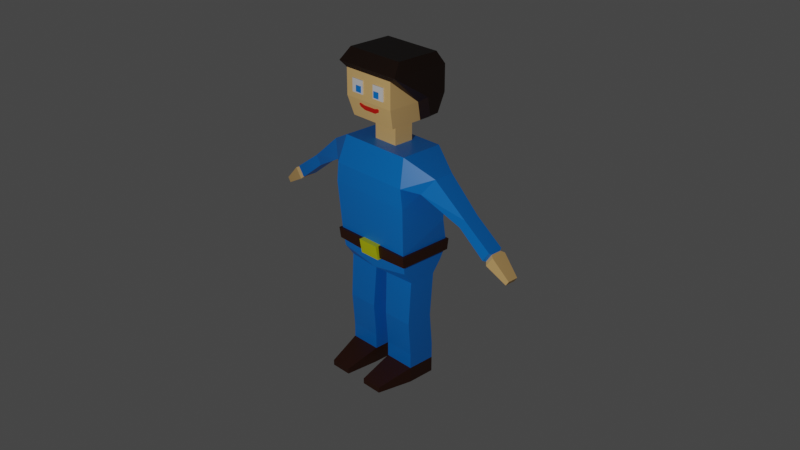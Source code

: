 # Source: Copy_koles.blend  (saved by Blender 2.82.7; exported with 4.5.12 LTS)
import bpy
from mathutils import Matrix  # noqa: F401  (used for matrix-valued properties, if any)

bpy.ops.wm.read_factory_settings(use_empty=True)
scene = bpy.context.scene
scene.name = 'Scene'

# ---- collections
col_collection = bpy.data.collections.new('Collection'); scene.collection.children.link(col_collection)

# ---- materials (node trees are filled in below, after node groups)
mat_shirt = bpy.data.materials.new('Shirt')
mat_shirt.alpha_threshold = 0.0
mat_shirt.use_transparent_shadow = False
mat_shirt.line_color = (0.0, 0.0, 0.0, 1.0)
mat_body = bpy.data.materials.new('Body')
mat_body.use_transparent_shadow = False
mat_shoes = bpy.data.materials.new('Shoes')
mat_shoes.use_transparent_shadow = False
mat_gold = bpy.data.materials.new('Gold')
mat_gold.use_transparent_shadow = False
mat_white = bpy.data.materials.new('White')
mat_white.use_transparent_shadow = False
mat_lips = bpy.data.materials.new('Lips')
mat_lips.use_transparent_shadow = False
mat_hair = bpy.data.materials.new('Hair')
mat_hair.use_transparent_shadow = False

# ---- material node trees
mat_shirt.use_nodes = True; mat_shirt.node_tree.nodes.clear()
_N = mat_shirt.node_tree.nodes; _L = mat_shirt.node_tree.links
n0 = _N.new('ShaderNodeOutputMaterial'); n0.name = 'Material Output'; n0.location = (300, 300)
n1 = _N.new('ShaderNodeBsdfPrincipled'); n1.name = 'Principled BSDF'; n1.location = (10, 300)
n1.distribution = 'GGX'
n1.subsurface_method = 'BURLEY'
n1.inputs[0].default_value = (0.0, 0.2187, 0.8, 1.0)
n1.inputs[2].default_value = 0.4
n1.inputs[3].default_value = 1.45
n1.inputs[27].default_value = (0.0, 0.0, 0.0, 1.0)
n1.inputs[28].default_value = 1.0
_L.new(n1.outputs[0], n0.inputs[0])
n0.is_active_output = True
mat_body.use_nodes = True; mat_body.node_tree.nodes.clear()
_N = mat_body.node_tree.nodes; _L = mat_body.node_tree.links
n0 = _N.new('ShaderNodeOutputMaterial'); n0.name = 'Material Output'; n0.location = (300, 300)
n1 = _N.new('ShaderNodeBsdfPrincipled'); n1.name = 'Principled BSDF'; n1.location = (10, 300)
n1.distribution = 'GGX'
n1.subsurface_method = 'BURLEY'
n1.inputs[0].default_value = (0.8796, 0.5395, 0.2051, 1.0)
n1.inputs[3].default_value = 1.45
n1.inputs[27].default_value = (0.0, 0.0, 0.0, 1.0)
n1.inputs[28].default_value = 1.0
_L.new(n1.outputs[0], n0.inputs[0])
n0.is_active_output = True
mat_shoes.use_nodes = True; mat_shoes.node_tree.nodes.clear()
_N = mat_shoes.node_tree.nodes; _L = mat_shoes.node_tree.links
n0 = _N.new('ShaderNodeOutputMaterial'); n0.name = 'Material Output'; n0.location = (300, 300)
n1 = _N.new('ShaderNodeBsdfPrincipled'); n1.name = 'Principled BSDF'; n1.location = (10, 300)
n1.distribution = 'GGX'
n1.subsurface_method = 'BURLEY'
n1.inputs[0].default_value = (0.03955, 0.007499, 0.0003035, 1.0)
n1.inputs[3].default_value = 1.45
n1.inputs[27].default_value = (0.0, 0.0, 0.0, 1.0)
n1.inputs[28].default_value = 1.0
_L.new(n1.outputs[0], n0.inputs[0])
n0.is_active_output = True
mat_gold.use_nodes = True; mat_gold.node_tree.nodes.clear()
_N = mat_gold.node_tree.nodes; _L = mat_gold.node_tree.links
n0 = _N.new('ShaderNodeOutputMaterial'); n0.name = 'Material Output'; n0.location = (300, 300)
n1 = _N.new('ShaderNodeBsdfPrincipled'); n1.name = 'Principled BSDF'; n1.location = (10, 300)
n1.distribution = 'GGX'
n1.subsurface_method = 'BURLEY'
n1.inputs[0].default_value = (0.758, 0.8, 0.0, 1.0)
n1.inputs[3].default_value = 1.45
n1.inputs[27].default_value = (0.0, 0.0, 0.0, 1.0)
n1.inputs[28].default_value = 1.0
_L.new(n1.outputs[0], n0.inputs[0])
n0.is_active_output = True
mat_white.use_nodes = True; mat_white.node_tree.nodes.clear()
_N = mat_white.node_tree.nodes; _L = mat_white.node_tree.links
n0 = _N.new('ShaderNodeOutputMaterial'); n0.name = 'Material Output'; n0.location = (300, 300)
n1 = _N.new('ShaderNodeBsdfPrincipled'); n1.name = 'Principled BSDF'; n1.location = (10, 300)
n1.distribution = 'GGX'
n1.subsurface_method = 'BURLEY'
n1.inputs[3].default_value = 1.45
n1.inputs[27].default_value = (0.0, 0.0, 0.0, 1.0)
n1.inputs[28].default_value = 1.0
_L.new(n1.outputs[0], n0.inputs[0])
n0.is_active_output = True
mat_lips.use_nodes = True; mat_lips.node_tree.nodes.clear()
_N = mat_lips.node_tree.nodes; _L = mat_lips.node_tree.links
n0 = _N.new('ShaderNodeOutputMaterial'); n0.name = 'Material Output'; n0.location = (300, 300)
n1 = _N.new('ShaderNodeBsdfPrincipled'); n1.name = 'Principled BSDF'; n1.location = (10, 300)
n1.distribution = 'GGX'
n1.subsurface_method = 'BURLEY'
n1.inputs[0].default_value = (0.8, 0.009568, 0.0, 1.0)
n1.inputs[3].default_value = 1.45
n1.inputs[27].default_value = (0.0, 0.0, 0.0, 1.0)
n1.inputs[28].default_value = 1.0
_L.new(n1.outputs[0], n0.inputs[0])
n0.is_active_output = True
mat_hair.use_nodes = True; mat_hair.node_tree.nodes.clear()
_N = mat_hair.node_tree.nodes; _L = mat_hair.node_tree.links
n0 = _N.new('ShaderNodeOutputMaterial'); n0.name = 'Material Output'; n0.location = (300, 300)
n1 = _N.new('ShaderNodeBsdfPrincipled'); n1.name = 'Principled BSDF'; n1.location = (10, 300)
n1.distribution = 'GGX'
n1.subsurface_method = 'BURLEY'
n1.inputs[0].default_value = (0.01341, 0.00348, 0.0001659, 1.0)
n1.inputs[3].default_value = 1.45
n1.inputs[27].default_value = (0.0, 0.0, 0.0, 1.0)
n1.inputs[28].default_value = 1.0
_L.new(n1.outputs[0], n0.inputs[0])
n0.is_active_output = True

# ---- world
world_world = bpy.data.worlds.new('World'); scene.world = world_world
world_world.use_nodes = True; world_world.node_tree.nodes.clear()
_N = world_world.node_tree.nodes; _L = world_world.node_tree.links
n0 = _N.new('ShaderNodeOutputWorld'); n0.name = 'World Output'; n0.location = (300, 300)
n1 = _N.new('ShaderNodeBackground'); n1.name = 'Background'; n1.location = (10, 300)
n1.inputs[0].default_value = (0.05088, 0.05088, 0.05088, 1.0)
_L.new(n1.outputs[0], n0.inputs[0])
n0.is_active_output = True
world_world.color = (0.05088, 0.05088, 0.05088)
world_world.use_sun_shadow = False
world_world.sun_shadow_jitter_overblur = 0.0

# ---- cameras
cam_camera = bpy.data.cameras.new('Camera')
cam_camera.clip_end = 100.0
cam_camera.ortho_scale = 7.314

# ---- lights
light_light = bpy.data.lights.new('Light', 'POINT')
light_light.transmission_factor = 0.0
light_light.energy = 1000.0
light_light.shadow_soft_size = 0.1
light_light.shadow_maximum_resolution = 0.006
light_light.use_absolute_resolution = True

# ---- meshes
me_cube = bpy.data.meshes.new('Cube')
me_cube.from_pydata([(-0.5725, 0.3358, 3.575), (-0.615, 0.2176, 1.648), (-0.5725, -0.3286, 3.575), (-0.615, -0.2166, 1.648), (-0.6211, 0.3537, 1.838), (-0.6211, -0.3526, 1.838), (-0.129, 0.1711, 0.9745), (-0.1065, 0.2188, 1.648), (-0.1065, -0.2154, 1.648), (-0.129, -0.2555, 0.9745), (-0.6094, 0.17, 0.9745), (-0.6094, -0.2567, 0.9745), (-0.129, 0.2188, 0.458), (-0.129, -0.2154, 0.458), (-0.6094, 0.2176, 0.458), (-0.6094, -0.2166, 0.458), (-0.129, 0.2188, 0.2262), (-0.129, -0.2154, 0.2262), (-0.6094, 0.2176, 0.2262), (-0.6094, -0.2166, 0.2262), (-0.129, 0.2188, -0.0117), (-0.129, -0.2154, -0.0117), (-0.6094, 0.2176, -0.0117), (-0.6094, -0.2166, -0.0117), (-0.5007, -0.7431, 0.07186), (-0.17, -0.7419, 0.07186), (-0.5007, -0.7431, -0.0117), (-0.17, -0.7419, -0.0117), (-0.6327, -0.3906, 2.138), (-0.6678, -0.4393, 2.869), (-0.6327, -0.4442, 3.17), (-0.6327, 0.3917, 3.17), (-0.6678, 0.3519, 2.466), (-0.6327, 0.4378, 2.138), (-0.8394, -0.2627, 3.105), (-1.006, -0.1627, 3.346), (-1.006, 0.1523, 3.346), (-0.8394, 0.2231, 3.105), (-1.426, -0.1193, 2.78), (-1.518, -0.1193, 2.913), (-1.518, 0.1204, 2.913), (-1.426, 0.1204, 2.78), (-1.85, -0.1174, 2.449), (-1.954, -0.1174, 2.6), (-1.954, 0.1185, 2.6), (-1.85, 0.1185, 2.449), (-1.879, -0.08075, 2.437), (-1.975, -0.08075, 2.576), (-1.975, 0.08182, 2.576), (-1.879, 0.08182, 2.437), (-1.915, -0.1184, 2.401), (-2.021, -0.1184, 2.555), (-2.021, 0.1195, 2.555), (-1.915, 0.1195, 2.401), (-2.233, -0.08148, 2.226), (-2.281, -0.08148, 2.296), (-2.281, 0.08254, 2.296), (-2.233, 0.08254, 2.226), (-0.1977, 0.1867, 3.575), (-0.1977, -0.123, 3.575), (-0.1977, 0.1867, 3.886), (-0.1977, -0.123, 3.886), (-0.382, 0.3058, 3.924), (-0.382, -0.3454, 3.924), (-0.4256, 0.3861, 4.215), (-0.4256, -0.4245, 4.215), (-0.4256, 0.3861, 4.61), (-0.4256, -0.4245, 4.61), (-0.6262, 0.4189, 1.97), (-0.6262, -0.3693, 1.97), (-0.6603, -0.4064, 1.968), (-0.6667, -0.4276, 2.136), (-0.6667, 0.466, 2.135), (-0.6603, 0.4471, 1.967), (-0.169, -0.4385, 1.92), (-0.169, -0.4783, 2.146), (-0.169, -0.2534, 1.92), (-0.169, -0.2931, 2.146), (-0.2169, -0.4532, 4.324), (-0.2169, -0.4532, 4.413), (-0.2169, -0.3643, 4.324), (-0.2169, -0.3643, 4.413), (-0.1279, -0.4532, 4.324), (-0.1279, -0.4532, 4.413), (-0.1279, -0.3643, 4.324), (-0.1279, -0.3643, 4.413), (-0.2978, -0.4404, 4.302), (-0.2978, -0.4404, 4.498), (-0.2978, -0.3778, 4.302), (-0.2978, -0.3778, 4.498), (-0.1016, -0.4404, 4.302), (-0.1016, -0.4404, 4.498), (-0.1016, -0.3778, 4.302), (-0.1016, -0.3778, 4.498), (-0.1012, -0.3643, 4.149), (-0.1012, -0.3643, 4.08), (-0.1012, -0.4227, 4.149), (-0.1012, -0.4009, 4.08), (-0.1676, -0.4121, 4.112), (-0.1327, -0.4241, 4.159), (-0.1327, -0.3735, 4.159), (-0.1676, -0.3735, 4.112), (-0.1867, -0.423, 4.15), (-0.1738, -0.4253, 4.167), (-0.1738, -0.3958, 4.167), (-0.1867, -0.3958, 4.15), (-0.382, 0.3058, 3.924), (-0.382, 0.1619, 3.924), (-0.4256, 0.3861, 4.215), (-0.4256, 0.07505, 4.215), (-0.4256, 0.3861, 4.61), (-0.4256, -0.4245, 4.61), (-0.4926, 0.3833, 4.0), (-0.4926, 0.2395, 4.0), (-0.5362, 0.4637, 4.292), (-0.5362, 0.1526, 4.292), (-0.5362, 0.4637, 4.687), (-0.5362, -0.4578, 4.687), (-0.4683, 0.3675, 4.863), (-0.4683, -0.3129, 4.863), (0.5725, 0.3358, 3.575), (0.615, 0.2176, 1.648), (0.5725, -0.3286, 3.575), (0.615, -0.2166, 1.648), (0.0, 0.2911, 1.723), (0.0, -0.3286, 3.575), (0.0, -0.3526, 1.723), (0.0, 0.3358, 3.575), (0.6211, 0.3537, 1.838), (0.6211, -0.3526, 1.838), (0.129, 0.1711, 0.9745), (0.1065, 0.2188, 1.648), (0.1065, -0.2154, 1.648), (0.129, -0.2555, 0.9745), (0.6094, 0.17, 0.9745), (0.6094, -0.2567, 0.9745), (0.129, 0.2188, 0.458), (0.129, -0.2154, 0.458), (0.6094, 0.2176, 0.458), (0.6094, -0.2166, 0.458), (0.129, 0.2188, 0.2262), (0.129, -0.2154, 0.2262), (0.6094, 0.2176, 0.2262), (0.6094, -0.2166, 0.2262), (0.129, 0.2188, -0.0117), (0.129, -0.2154, -0.0117), (0.6094, 0.2176, -0.0117), (0.6094, -0.2166, -0.0117), (0.5007, -0.7431, 0.07186), (0.17, -0.7419, 0.07186), (0.5007, -0.7431, -0.0117), (0.17, -0.7419, -0.0117), (0.6327, -0.3906, 2.138), (0.6678, -0.4393, 2.869), (0.6327, -0.4442, 3.17), (0.6327, 0.3917, 3.17), (0.6678, 0.3519, 2.466), (0.6327, 0.4378, 2.138), (0.0, 0.3917, 3.17), (0.0, 0.3519, 2.466), (0.0, 0.4378, 2.138), (0.0, -0.4442, 3.17), (0.0, -0.4393, 2.869), (0.0, -0.3906, 2.138), (0.8394, -0.2627, 3.105), (1.006, -0.1627, 3.346), (1.006, 0.1523, 3.346), (0.8394, 0.2231, 3.105), (1.426, -0.1193, 2.78), (1.518, -0.1193, 2.913), (1.518, 0.1204, 2.913), (1.426, 0.1204, 2.78), (1.85, -0.1174, 2.449), (1.954, -0.1174, 2.6), (1.954, 0.1185, 2.6), (1.85, 0.1185, 2.449), (1.879, -0.08075, 2.437), (1.975, -0.08075, 2.576), (1.975, 0.08182, 2.576), (1.879, 0.08182, 2.437), (1.915, -0.1184, 2.401), (2.021, -0.1184, 2.555), (2.021, 0.1195, 2.555), (1.915, 0.1195, 2.401), (2.233, -0.08148, 2.226), (2.281, -0.08148, 2.296), (2.281, 0.08254, 2.296), (2.233, 0.08254, 2.226), (0.0, 0.1867, 3.575), (0.1977, 0.1867, 3.575), (0.1977, -0.123, 3.575), (0.0, -0.123, 3.575), (0.0, 0.1867, 3.886), (0.0, -0.123, 3.886), (0.1977, 0.1867, 3.886), (0.1977, -0.123, 3.886), (0.0, 0.3058, 3.924), (0.0, -0.3454, 3.924), (0.382, 0.3058, 3.924), (0.382, -0.3454, 3.924), (0.0, -0.4245, 4.215), (0.4256, 0.3861, 4.215), (0.4256, -0.4245, 4.215), (0.0, -0.4245, 4.61), (0.4256, 0.3861, 4.61), (0.4256, -0.4245, 4.61), (0.6262, 0.4189, 1.97), (0.0, 0.4189, 1.97), (0.0, -0.3693, 1.937), (0.6262, -0.3693, 1.97), (0.6603, -0.4064, 1.968), (0.6667, -0.4276, 2.136), (0.6667, 0.466, 2.135), (0.0, 0.466, 2.135), (0.0, -0.4276, 2.136), (0.6603, 0.4471, 1.967), (0.0, 0.4471, 1.967), (0.0, -0.4064, 1.934), (0.169, -0.4385, 1.92), (0.169, -0.4783, 2.146), (0.169, -0.2534, 1.92), (0.169, -0.2931, 2.146), (0.0, -0.2534, 1.92), (0.0, -0.2931, 2.146), (0.0, -0.4385, 1.92), (0.0, -0.4783, 2.146), (0.2169, -0.4532, 4.324), (0.2169, -0.4532, 4.413), (0.2169, -0.3643, 4.324), (0.2169, -0.3643, 4.413), (0.1279, -0.4532, 4.324), (0.1279, -0.4532, 4.413), (0.1279, -0.3643, 4.324), (0.1279, -0.3643, 4.413), (0.2978, -0.4404, 4.302), (0.2978, -0.4404, 4.498), (0.2978, -0.3778, 4.302), (0.2978, -0.3778, 4.498), (0.1016, -0.4404, 4.302), (0.1016, -0.4404, 4.498), (0.1016, -0.3778, 4.302), (0.1016, -0.3778, 4.498), (0.0, -0.3643, 4.149), (0.0, -0.3643, 4.08), (0.0, -0.4227, 4.149), (0.0, -0.4009, 4.08), (0.1012, -0.3643, 4.149), (0.1012, -0.3643, 4.08), (0.1012, -0.4227, 4.149), (0.1012, -0.4009, 4.08), (0.1676, -0.4121, 4.112), (0.1327, -0.4241, 4.159), (0.1327, -0.3735, 4.159), (0.1676, -0.3735, 4.112), (0.1867, -0.423, 4.15), (0.1738, -0.4253, 4.167), (0.1738, -0.3958, 4.167), (0.1867, -0.3958, 4.15), (0.0, 0.3058, 3.924), (0.382, 0.3058, 3.924), (0.382, 0.1619, 3.924), (0.4256, 0.3861, 4.215), (0.4256, 0.07505, 4.215), (0.0, -0.4245, 4.61), (0.4256, 0.3861, 4.61), (0.4256, -0.4245, 4.61), (0.4926, 0.3833, 4.0), (0.0, 0.3833, 4.0), (0.4926, 0.2395, 4.0), (0.0, 0.3675, 4.863), (0.0, -0.3129, 4.863), (0.5362, 0.4637, 4.292), (0.0, 0.4637, 4.292), (0.5362, 0.1526, 4.292), (0.5362, 0.4637, 4.687), (0.0, 0.4637, 4.687), (0.5362, -0.4578, 4.687), (0.0, -0.4578, 4.687), (0.4683, 0.3675, 4.863), (0.4683, -0.3129, 4.863), (-2.151, -0.09994, 2.426), (-2.074, -0.09994, 2.314), (-2.074, 0.101, 2.314), (-2.151, 0.101, 2.426), (2.151, -0.09994, 2.426), (2.074, -0.09994, 2.314), (2.074, 0.101, 2.314), (2.151, 0.101, 2.426), (0.5551, -0.4798, -0.0117), (0.5551, -0.4798, 0.149), (0.1495, -0.4787, -0.0117), (0.1495, -0.4787, 0.149), (-0.5551, -0.4798, -0.0117), (-0.5551, -0.4798, 0.149), (-0.1495, -0.4787, -0.0117), (-0.1495, -0.4787, 0.149), (-0.6094, -0.2482, 0.8654), (-0.129, -0.247, 0.8654), (-0.6094, 0.18, 0.8654), (-0.129, 0.1812, 0.8654), (0.6094, -0.2497, 0.8843), (0.129, -0.2485, 0.8843), (0.6094, 0.1783, 0.8843), (0.129, 0.1794, 0.8843)], [], [(59, 191, 193, 61), (161, 125, 2, 30), (0, 31, 37, 36), (31, 0, 127, 158), (8, 3, 11, 9), (1, 3, 5, 4), (7, 1, 4, 124), (3, 8, 126, 5), (8, 7, 124, 126), (297, 296, 15, 13), (3, 1, 10, 11), (1, 7, 6, 10), (7, 8, 9, 6), (15, 14, 18, 19), (296, 298, 14, 15), (298, 299, 12, 14), (299, 297, 13, 12), (18, 16, 20, 22), (14, 12, 16, 18), (12, 13, 17, 16), (13, 15, 19, 17), (22, 20, 21, 23), (16, 17, 21, 20), (293, 292, 26, 24), (19, 18, 22, 23), (25, 24, 26, 27), (292, 294, 27, 26), (295, 293, 24, 25), (294, 295, 25, 27), (33, 160, 213, 72), (33, 32, 159, 160), (32, 31, 158, 159), (163, 28, 71, 214), (28, 29, 32, 33), (29, 30, 31, 32), (68, 69, 70, 73), (163, 162, 29, 28), (162, 161, 30, 29), (36, 37, 41, 40), (30, 2, 35, 34), (31, 30, 34, 37), (2, 0, 36, 35), (40, 41, 45, 44), (34, 35, 39, 38), (37, 34, 38, 41), (35, 36, 40, 39), (45, 42, 46, 49), (38, 39, 43, 42), (41, 38, 42, 45), (39, 40, 44, 43), (48, 49, 53, 52), (43, 44, 48, 47), (44, 45, 49, 48), (42, 43, 47, 46), (281, 280, 55, 54), (46, 47, 51, 50), (49, 46, 50, 53), (47, 48, 52, 51), (54, 55, 56, 57), (282, 281, 54, 57), (280, 283, 56, 55), (283, 282, 57, 56), (127, 0, 58, 188), (0, 2, 59, 58), (2, 125, 191, 59), (60, 61, 63, 62), (188, 58, 60, 192), (58, 59, 61, 60), (63, 197, 200, 65), (61, 193, 197, 63), (192, 60, 62, 196), (65, 200, 203, 67), (62, 63, 65, 64), (64, 65, 67, 66), (126, 208, 69, 5), (5, 69, 68, 4), (4, 68, 207, 124), (73, 72, 213, 216), (70, 71, 72, 73), (217, 214, 71, 70), (207, 68, 73, 216), (69, 208, 217, 70), (28, 33, 72, 71), (74, 75, 77, 76), (224, 225, 75, 74), (223, 77, 75, 225), (76, 222, 224, 74), (86, 90, 92, 88), (78, 82, 84, 80), (83, 79, 81, 85), (91, 87, 89, 93), (79, 78, 80, 81), (83, 82, 78, 79), (85, 84, 82, 83), (87, 86, 88, 89), (91, 90, 86, 87), (93, 92, 90, 91), (98, 101, 105, 102), (244, 245, 97, 96), (94, 96, 99, 100), (244, 96, 94, 242), (97, 245, 243, 95), (97, 95, 101, 98), (96, 97, 98, 99), (103, 102, 105, 104), (99, 98, 102, 103), (100, 99, 103, 104), (106, 108, 109, 107), (108, 110, 111, 109), (267, 112, 114, 272), (112, 113, 115, 114), (117, 277, 270, 119), (272, 114, 116, 275), (114, 115, 117, 116), (269, 118, 119, 270), (275, 116, 118, 269), (116, 117, 119, 118), (109, 111, 117, 115), (106, 107, 113, 112), (107, 109, 115, 113), (111, 263, 277, 117), (258, 106, 112, 267), (190, 195, 193, 191), (161, 154, 122, 125), (120, 166, 167, 155), (155, 158, 127, 120), (132, 133, 135, 123), (121, 128, 129, 123), (131, 124, 128, 121), (123, 129, 126, 132), (132, 126, 124, 131), (301, 137, 139, 300), (123, 135, 134, 121), (121, 134, 130, 131), (131, 130, 133, 132), (139, 143, 142, 138), (300, 139, 138, 302), (302, 138, 136, 303), (303, 136, 137, 301), (142, 146, 144, 140), (138, 142, 140, 136), (136, 140, 141, 137), (137, 141, 143, 139), (146, 147, 145, 144), (140, 144, 145, 141), (289, 148, 150, 288), (143, 147, 146, 142), (149, 151, 150, 148), (288, 150, 151, 290), (291, 149, 148, 289), (290, 151, 149, 291), (157, 212, 213, 160), (157, 160, 159, 156), (156, 159, 158, 155), (163, 214, 211, 152), (152, 157, 156, 153), (153, 156, 155, 154), (206, 215, 210, 209), (163, 152, 153, 162), (162, 153, 154, 161), (166, 170, 171, 167), (154, 164, 165, 122), (155, 167, 164, 154), (122, 165, 166, 120), (170, 174, 175, 171), (164, 168, 169, 165), (167, 171, 168, 164), (165, 169, 170, 166), (175, 179, 176, 172), (168, 172, 173, 169), (171, 175, 172, 168), (169, 173, 174, 170), (178, 182, 183, 179), (173, 177, 178, 174), (174, 178, 179, 175), (172, 176, 177, 173), (285, 184, 185, 284), (176, 180, 181, 177), (179, 183, 180, 176), (177, 181, 182, 178), (184, 187, 186, 185), (286, 187, 184, 285), (284, 185, 186, 287), (287, 186, 187, 286), (127, 188, 189, 120), (120, 189, 190, 122), (122, 190, 191, 125), (194, 198, 199, 195), (188, 192, 194, 189), (189, 194, 195, 190), (199, 202, 200, 197), (195, 199, 197, 193), (192, 196, 198, 194), (202, 205, 203, 200), (198, 201, 202, 199), (201, 204, 205, 202), (126, 129, 209, 208), (129, 128, 206, 209), (128, 124, 207, 206), (215, 216, 213, 212), (210, 215, 212, 211), (217, 210, 211, 214), (207, 216, 215, 206), (209, 210, 217, 208), (152, 211, 212, 157), (218, 220, 221, 219), (224, 218, 219, 225), (223, 225, 219, 221), (220, 218, 224, 222), (234, 236, 240, 238), (226, 228, 232, 230), (231, 233, 229, 227), (239, 241, 237, 235), (227, 229, 228, 226), (231, 227, 226, 230), (233, 231, 230, 232), (235, 237, 236, 234), (239, 235, 234, 238), (241, 239, 238, 240), (250, 254, 257, 253), (244, 248, 249, 245), (246, 252, 251, 248), (244, 242, 246, 248), (249, 247, 243, 245), (249, 250, 253, 247), (248, 251, 250, 249), (255, 256, 257, 254), (251, 255, 254, 250), (252, 256, 255, 251), (259, 260, 262, 261), (261, 262, 265, 264), (267, 272, 271, 266), (266, 271, 273, 268), (276, 279, 270, 277), (272, 275, 274, 271), (271, 274, 276, 273), (269, 270, 279, 278), (275, 269, 278, 274), (274, 278, 279, 276), (262, 273, 276, 265), (259, 266, 268, 260), (260, 268, 273, 262), (265, 276, 277, 263), (258, 267, 266, 259), (52, 53, 282, 283), (51, 52, 283, 280), (53, 50, 281, 282), (50, 51, 280, 281), (182, 287, 286, 183), (181, 284, 287, 182), (183, 286, 285, 180), (180, 285, 284, 181), (145, 290, 291, 141), (141, 291, 289, 143), (147, 288, 290, 145), (143, 289, 288, 147), (21, 17, 295, 294), (17, 19, 293, 295), (23, 21, 294, 292), (19, 23, 292, 293), (6, 9, 297, 299), (10, 6, 299, 298), (11, 10, 298, 296), (9, 11, 296, 297), (130, 303, 301, 133), (134, 302, 303, 130), (135, 300, 302, 134), (133, 301, 300, 135)])
me_cube.polygons.foreach_set('material_index', [1, 0, 0, 0, 0, 0, 0, 0, 0, 0, 0, 0, 0, 0, 0, 0, 0, 2, 0, 0, 0, 2, 2, 2, 2, 2, 2, 2, 2, 2, 0, 0, 2, 0, 0, 2, 0, 0, 0, 0, 0, 0, 0, 0, 0, 0, 0, 0, 0, 0, 1, 0, 0, 0, 1, 1, 1, 1, 1, 1, 1, 1, 0, 0, 0, 1, 1, 1, 1, 1, 1, 1, 1, 1, 0, 0, 0, 2, 2, 2, 2, 2, 2, 3, 3, 3, 3, 4, 0, 0, 4, 0, 0, 0, 4, 4, 4, 5, 5, 5, 5, 5, 5, 5, 5, 5, 5, 1, 1, 6, 6, 6, 6, 6, 6, 6, 6, 6, 6, 6, 6, 6, 1, 0, 0, 0, 0, 0, 0, 0, 0, 0, 0, 0, 0, 0, 0, 0, 0, 2, 0, 0, 0, 2, 2, 2, 2, 2, 2, 2, 2, 2, 0, 0, 2, 0, 0, 2, 0, 0, 0, 0, 0, 0, 0, 0, 0, 0, 0, 0, 0, 0, 1, 0, 0, 0, 1, 1, 1, 1, 1, 1, 1, 1, 0, 0, 0, 1, 1, 1, 1, 1, 1, 1, 1, 1, 0, 0, 0, 2, 2, 2, 2, 2, 2, 3, 3, 3, 3, 4, 0, 0, 4, 0, 0, 0, 4, 4, 4, 5, 5, 5, 5, 5, 5, 5, 5, 5, 5, 1, 1, 6, 6, 6, 6, 6, 6, 6, 6, 6, 6, 6, 6, 6, 1, 1, 1, 1, 1, 1, 1, 1, 2, 2, 2, 2, 2, 2, 2, 2, 0, 0, 0, 0, 0, 0, 0, 0])
_uv = me_cube.uv_layers.new(name='UVMap')
_uv.uv.foreach_set('vector', [0.8504, 0.7014, 0.7746, 0.7014, 0.7746, 0.7014, 0.8504, 0.7014, 0.5616, 0.875, 0.625, 0.875, 0.625, 1.0, 0.5616, 1.0, 0.625, 0.25, 0.5616, 0.25, 0.5616, 0.25, 0.625, 0.25, 0.5616, 0.25, 0.625, 0.25, 0.625, 0.375, 0.5616, 0.375, 0.2282, 0.6944, 0.1468, 0.6944, 0.1468, 0.6944, 0.2282, 0.6944, 0.1468, 0.5556, 0.1468, 0.6944, 0.125, 0.75, 0.125, 0.5, 0.2282, 0.5556, 0.1468, 0.5556, 0.125, 0.5, 0.25, 0.5, 0.1468, 0.6944, 0.2282, 0.6944, 0.25, 0.75, 0.125, 0.75, 0.2282, 0.6944, 0.2282, 0.5556, 0.25, 0.5, 0.25, 0.75, 0.2282, 0.6944, 0.1468, 0.6944, 0.1468, 0.6944, 0.2282, 0.6944, 0.1468, 0.6944, 0.1468, 0.5556, 0.1468, 0.5556, 0.1468, 0.6944, 0.1468, 0.5556, 0.2282, 0.5556, 0.2282, 0.5556, 0.1468, 0.5556, 0.2282, 0.5556, 0.2282, 0.6944, 0.2282, 0.6944, 0.2282, 0.5556, 0.1468, 0.6944, 0.1468, 0.5556, 0.1468, 0.5556, 0.1468, 0.6944, 0.1468, 0.6944, 0.1468, 0.5556, 0.1468, 0.5556, 0.1468, 0.6944, 0.1468, 0.5556, 0.2282, 0.5556, 0.2282, 0.5556, 0.1468, 0.5556, 0.2282, 0.5556, 0.2282, 0.6944, 0.2282, 0.6944, 0.2282, 0.5556, 0.1468, 0.5556, 0.2282, 0.5556, 0.2282, 0.5556, 0.1468, 0.5556, 0.1468, 0.5556, 0.2282, 0.5556, 0.2282, 0.5556, 0.1468, 0.5556, 0.2282, 0.5556, 0.2282, 0.6944, 0.2282, 0.6944, 0.2282, 0.5556, 0.2282, 0.6944, 0.1468, 0.6944, 0.1468, 0.6944, 0.2282, 0.6944, 0.1468, 0.5556, 0.2282, 0.5556, 0.2282, 0.6944, 0.1468, 0.6944, 0.2282, 0.5556, 0.2282, 0.6944, 0.2282, 0.6944, 0.2282, 0.5556, 0.1468, 0.6944, 0.1468, 0.6944, 0.1468, 0.6944, 0.1468, 0.6944, 0.1468, 0.6944, 0.1468, 0.5556, 0.1468, 0.5556, 0.1468, 0.6944, 0.2282, 0.6944, 0.1468, 0.6944, 0.1468, 0.6944, 0.2282, 0.6944, 0.1468, 0.6944, 0.2282, 0.6944, 0.2282, 0.6944, 0.1468, 0.6944, 0.2282, 0.6944, 0.1468, 0.6944, 0.1468, 0.6944, 0.2282, 0.6944, 0.2282, 0.6944, 0.2282, 0.6944, 0.2282, 0.6944, 0.2282, 0.6944, 0.4366, 0.25, 0.4366, 0.375, 0.4366, 0.375, 0.4366, 0.25, 0.4366, 0.25, 0.4991, 0.25, 0.4991, 0.375, 0.4366, 0.375, 0.4991, 0.25, 0.5616, 0.25, 0.5616, 0.375, 0.4991, 0.375, 0.4366, 0.875, 0.4366, 1.0, 0.4366, 1.0, 0.4366, 0.875, 0.4366, 0.0, 0.4991, 0.0, 0.4991, 0.25, 0.4366, 0.25, 0.4991, 0.0, 0.5616, 0.0, 0.5616, 0.25, 0.4991, 0.25, 0.4021, 0.25, 0.4021, 0.0, 0.4021, 0.0, 0.4021, 0.25, 0.4366, 0.875, 0.4991, 0.875, 0.4991, 1.0, 0.4366, 1.0, 0.4991, 0.875, 0.5616, 0.875, 0.5616, 1.0, 0.4991, 1.0, 0.625, 0.25, 0.5616, 0.25, 0.5616, 0.25, 0.625, 0.25, 0.5616, 1.0, 0.625, 1.0, 0.625, 1.0, 0.5616, 1.0, 0.5616, 0.25, 0.5616, 0.0, 0.5616, 0.0, 0.5616, 0.25, 0.875, 0.75, 0.875, 0.5, 0.875, 0.5, 0.875, 0.75, 0.625, 0.25, 0.5616, 0.25, 0.5616, 0.25, 0.625, 0.25, 0.5616, 1.0, 0.625, 1.0, 0.625, 1.0, 0.5616, 1.0, 0.5616, 0.25, 0.5616, 0.0, 0.5616, 0.0, 0.5616, 0.25, 0.875, 0.75, 0.875, 0.5, 0.875, 0.5, 0.875, 0.75, 0.5616, 0.25, 0.5616, 0.0, 0.5616, 0.0, 0.5616, 0.25, 0.5616, 1.0, 0.625, 1.0, 0.625, 1.0, 0.5616, 1.0, 0.5616, 0.25, 0.5616, 0.0, 0.5616, 0.0, 0.5616, 0.25, 0.875, 0.75, 0.875, 0.5, 0.875, 0.5, 0.875, 0.75, 0.625, 0.25, 0.5616, 0.25, 0.5616, 0.25, 0.625, 0.25, 0.875, 0.75, 0.875, 0.5, 0.875, 0.5, 0.875, 0.75, 0.625, 0.25, 0.5616, 0.25, 0.5616, 0.25, 0.625, 0.25, 0.5616, 1.0, 0.625, 1.0, 0.625, 1.0, 0.5616, 1.0, 0.5616, 1.0, 0.625, 1.0, 0.625, 1.0, 0.5616, 1.0, 0.5616, 1.0, 0.625, 1.0, 0.625, 1.0, 0.5616, 1.0, 0.5616, 0.25, 0.5616, 0.0, 0.5616, 0.0, 0.5616, 0.25, 0.875, 0.75, 0.875, 0.5, 0.875, 0.5, 0.875, 0.75, 0.5616, 0.0, 0.625, 0.0, 0.625, 0.25, 0.5616, 0.25, 0.5616, 0.25, 0.5616, 0.0, 0.5616, 0.0, 0.5616, 0.25, 0.875, 0.75, 0.875, 0.5, 0.875, 0.5, 0.875, 0.75, 0.625, 0.25, 0.5616, 0.25, 0.5616, 0.25, 0.625, 0.25, 0.75, 0.5, 0.875, 0.5, 0.8504, 0.5486, 0.7746, 0.5486, 0.875, 0.5, 0.875, 0.75, 0.8504, 0.7014, 0.8504, 0.5486, 0.875, 0.75, 0.75, 0.75, 0.7746, 0.7014, 0.8504, 0.7014, 0.8504, 0.5486, 0.8504, 0.7014, 0.8504, 0.7014, 0.8504, 0.5486, 0.7746, 0.5486, 0.8504, 0.5486, 0.8504, 0.5486, 0.7746, 0.5486, 0.8504, 0.5486, 0.8504, 0.7014, 0.8504, 0.7014, 0.8504, 0.5486, 0.8504, 0.7014, 0.7746, 0.7014, 0.7746, 0.7014, 0.8504, 0.7014, 0.8504, 0.7014, 0.7746, 0.7014, 0.7746, 0.7014, 0.8504, 0.7014, 0.7746, 0.5486, 0.8504, 0.5486, 0.8504, 0.5486, 0.7746, 0.5486, 0.8504, 0.7014, 0.7746, 0.7014, 0.7746, 0.7014, 0.8504, 0.7014, 0.8504, 0.5486, 0.8504, 0.7014, 0.8504, 0.7014, 0.8504, 0.5486, 0.8504, 0.5486, 0.8504, 0.7014, 0.8504, 0.7014, 0.8504, 0.5486, 0.375, 0.875, 0.4021, 0.875, 0.4021, 1.0, 0.375, 1.0, 0.375, 0.0, 0.4021, 0.0, 0.4021, 0.25, 0.375, 0.25, 0.375, 0.25, 0.4021, 0.25, 0.4021, 0.375, 0.375, 0.375, 0.4021, 0.25, 0.4366, 0.25, 0.4366, 0.375, 0.4021, 0.375, 0.4021, 0.0, 0.4366, 0.0, 0.4366, 0.25, 0.4021, 0.25, 0.4021, 0.875, 0.4366, 0.875, 0.4366, 1.0, 0.4021, 1.0, 0.4021, 0.375, 0.4021, 0.25, 0.4021, 0.25, 0.4021, 0.375, 0.4021, 1.0, 0.4021, 0.875, 0.4021, 0.875, 0.4021, 1.0, 0.4366, 0.0, 0.4366, 0.25, 0.4366, 0.25, 0.4366, 0.0, 0.375, 0.0, 0.625, 0.0, 0.625, 0.25, 0.375, 0.25, 0.375, 0.875, 0.625, 0.875, 0.625, 1.0, 0.375, 1.0, 0.75, 0.5, 0.875, 0.5, 0.875, 0.75, 0.75, 0.75, 0.125, 0.5, 0.25, 0.5, 0.25, 0.75, 0.125, 0.75, 0.375, 0.0, 0.625, 0.0, 0.625, 0.25, 0.375, 0.25, 0.375, 0.0, 0.625, 0.0, 0.625, 0.25, 0.375, 0.25, 0.375, 0.25, 0.625, 0.25, 0.625, 0.5, 0.375, 0.5, 0.375, 0.25, 0.625, 0.25, 0.625, 0.5, 0.375, 0.5, 0.375, 0.75, 0.625, 0.75, 0.625, 1.0, 0.375, 1.0, 0.125, 0.5, 0.375, 0.5, 0.375, 0.75, 0.125, 0.75, 0.625, 0.5, 0.875, 0.5, 0.875, 0.75, 0.625, 0.75, 0.375, 0.75, 0.625, 0.75, 0.625, 1.0, 0.375, 1.0, 0.125, 0.5, 0.375, 0.5, 0.375, 0.75, 0.125, 0.75, 0.625, 0.5, 0.875, 0.5, 0.875, 0.75, 0.625, 0.75, 0.375, 0.0, 0.375, 0.25, 0.375, 0.25, 0.375, 0.0, 0.125, 0.5, 0.375, 0.5, 0.375, 0.75, 0.125, 0.75, 0.625, 0.5, 0.625, 0.25, 0.625, 0.25, 0.625, 0.5, 0.375, 0.25, 0.625, 0.25, 0.625, 0.5, 0.375, 0.5, 0.375, 0.0, 0.625, 0.0, 0.625, 0.25, 0.375, 0.25, 0.375, 0.0, 0.375, 0.25, 0.375, 0.25, 0.375, 0.0, 0.125, 0.75, 0.375, 0.75, 0.375, 0.75, 0.125, 0.75, 0.375, 0.75, 0.625, 0.75, 0.625, 1.0, 0.375, 1.0, 0.125, 0.75, 0.375, 0.75, 0.375, 0.75, 0.125, 0.75, 0.625, 0.5, 0.625, 0.25, 0.625, 0.25, 0.625, 0.5, 0.8504, 0.5486, 0.8504, 0.5486, 0.8504, 0.7014, 0.8504, 0.7014, 0.8504, 0.5486, 0.8504, 0.5486, 0.8504, 0.7014, 0.8504, 0.7014, 0.7746, 0.5486, 0.8504, 0.5486, 0.8504, 0.5486, 0.7746, 0.5486, 0.8504, 0.5486, 0.8504, 0.7014, 0.8504, 0.7014, 0.8504, 0.5486, 0.8504, 0.7014, 0.7746, 0.7014, 0.7746, 0.7014, 0.8504, 0.7014, 0.7746, 0.5486, 0.8504, 0.5486, 0.8504, 0.5486, 0.7746, 0.5486, 0.8504, 0.5486, 0.8504, 0.7014, 0.8504, 0.7014, 0.8504, 0.5486, 0.7746, 0.5486, 0.8504, 0.5486, 0.8504, 0.7014, 0.7746, 0.7014, 0.7746, 0.5486, 0.8504, 0.5486, 0.8504, 0.5486, 0.7746, 0.5486, 0.8504, 0.5486, 0.8504, 0.7014, 0.8504, 0.7014, 0.8504, 0.5486, 0.8504, 0.7014, 0.8504, 0.7014, 0.8504, 0.7014, 0.8504, 0.7014, 0.8504, 0.5486, 0.8504, 0.7014, 0.8504, 0.7014, 0.8504, 0.5486, 0.8504, 0.7014, 0.8504, 0.7014, 0.8504, 0.7014, 0.8504, 0.7014, 0.8504, 0.7014, 0.7746, 0.7014, 0.7746, 0.7014, 0.8504, 0.7014, 0.7746, 0.5486, 0.8504, 0.5486, 0.8504, 0.5486, 0.7746, 0.5486, 0.8504, 0.7014, 0.8504, 0.7014, 0.7746, 0.7014, 0.7746, 0.7014, 0.5616, 0.875, 0.5616, 1.0, 0.625, 1.0, 0.625, 0.875, 0.625, 0.25, 0.625, 0.25, 0.5616, 0.25, 0.5616, 0.25, 0.5616, 0.25, 0.5616, 0.375, 0.625, 0.375, 0.625, 0.25, 0.2282, 0.6944, 0.2282, 0.6944, 0.1468, 0.6944, 0.1468, 0.6944, 0.1468, 0.5556, 0.125, 0.5, 0.125, 0.75, 0.1468, 0.6944, 0.2282, 0.5556, 0.25, 0.5, 0.125, 0.5, 0.1468, 0.5556, 0.1468, 0.6944, 0.125, 0.75, 0.25, 0.75, 0.2282, 0.6944, 0.2282, 0.6944, 0.25, 0.75, 0.25, 0.5, 0.2282, 0.5556, 0.2282, 0.6944, 0.2282, 0.6944, 0.1468, 0.6944, 0.1468, 0.6944, 0.1468, 0.6944, 0.1468, 0.6944, 0.1468, 0.5556, 0.1468, 0.5556, 0.1468, 0.5556, 0.1468, 0.5556, 0.2282, 0.5556, 0.2282, 0.5556, 0.2282, 0.5556, 0.2282, 0.5556, 0.2282, 0.6944, 0.2282, 0.6944, 0.1468, 0.6944, 0.1468, 0.6944, 0.1468, 0.5556, 0.1468, 0.5556, 0.1468, 0.6944, 0.1468, 0.6944, 0.1468, 0.5556, 0.1468, 0.5556, 0.1468, 0.5556, 0.1468, 0.5556, 0.2282, 0.5556, 0.2282, 0.5556, 0.2282, 0.5556, 0.2282, 0.5556, 0.2282, 0.6944, 0.2282, 0.6944, 0.1468, 0.5556, 0.1468, 0.5556, 0.2282, 0.5556, 0.2282, 0.5556, 0.1468, 0.5556, 0.1468, 0.5556, 0.2282, 0.5556, 0.2282, 0.5556, 0.2282, 0.5556, 0.2282, 0.5556, 0.2282, 0.6944, 0.2282, 0.6944, 0.2282, 0.6944, 0.2282, 0.6944, 0.1468, 0.6944, 0.1468, 0.6944, 0.1468, 0.5556, 0.1468, 0.6944, 0.2282, 0.6944, 0.2282, 0.5556, 0.2282, 0.5556, 0.2282, 0.5556, 0.2282, 0.6944, 0.2282, 0.6944, 0.1468, 0.6944, 0.1468, 0.6944, 0.1468, 0.6944, 0.1468, 0.6944, 0.1468, 0.6944, 0.1468, 0.6944, 0.1468, 0.5556, 0.1468, 0.5556, 0.2282, 0.6944, 0.2282, 0.6944, 0.1468, 0.6944, 0.1468, 0.6944, 0.1468, 0.6944, 0.1468, 0.6944, 0.2282, 0.6944, 0.2282, 0.6944, 0.2282, 0.6944, 0.2282, 0.6944, 0.1468, 0.6944, 0.1468, 0.6944, 0.2282, 0.6944, 0.2282, 0.6944, 0.2282, 0.6944, 0.2282, 0.6944, 0.4366, 0.25, 0.4366, 0.25, 0.4366, 0.375, 0.4366, 0.375, 0.4366, 0.25, 0.4366, 0.375, 0.4991, 0.375, 0.4991, 0.25, 0.4991, 0.25, 0.4991, 0.375, 0.5616, 0.375, 0.5616, 0.25, 0.4366, 0.875, 0.4366, 0.875, 0.4366, 1.0, 0.4366, 1.0, 0.4366, 0.0, 0.4366, 0.25, 0.4991, 0.25, 0.4991, 0.0, 0.4991, 0.0, 0.4991, 0.25, 0.5616, 0.25, 0.5616, 0.0, 0.4021, 0.25, 0.4021, 0.25, 0.4021, 0.0, 0.4021, 0.0, 0.4366, 0.875, 0.4366, 1.0, 0.4991, 1.0, 0.4991, 0.875, 0.4991, 0.875, 0.4991, 1.0, 0.5616, 1.0, 0.5616, 0.875, 0.625, 0.25, 0.625, 0.25, 0.5616, 0.25, 0.5616, 0.25, 0.5616, 1.0, 0.5616, 1.0, 0.625, 1.0, 0.625, 1.0, 0.5616, 0.25, 0.5616, 0.25, 0.5616, 0.0, 0.5616, 0.0, 0.875, 0.75, 0.875, 0.75, 0.875, 0.5, 0.875, 0.5, 0.625, 0.25, 0.625, 0.25, 0.5616, 0.25, 0.5616, 0.25, 0.5616, 1.0, 0.5616, 1.0, 0.625, 1.0, 0.625, 1.0, 0.5616, 0.25, 0.5616, 0.25, 0.5616, 0.0, 0.5616, 0.0, 0.875, 0.75, 0.875, 0.75, 0.875, 0.5, 0.875, 0.5, 0.5616, 0.25, 0.5616, 0.25, 0.5616, 0.0, 0.5616, 0.0, 0.5616, 1.0, 0.5616, 1.0, 0.625, 1.0, 0.625, 1.0, 0.5616, 0.25, 0.5616, 0.25, 0.5616, 0.0, 0.5616, 0.0, 0.875, 0.75, 0.875, 0.75, 0.875, 0.5, 0.875, 0.5, 0.625, 0.25, 0.625, 0.25, 0.5616, 0.25, 0.5616, 0.25, 0.875, 0.75, 0.875, 0.75, 0.875, 0.5, 0.875, 0.5, 0.625, 0.25, 0.625, 0.25, 0.5616, 0.25, 0.5616, 0.25, 0.5616, 1.0, 0.5616, 1.0, 0.625, 1.0, 0.625, 1.0, 0.5616, 1.0, 0.5616, 1.0, 0.625, 1.0, 0.625, 1.0, 0.5616, 1.0, 0.5616, 1.0, 0.625, 1.0, 0.625, 1.0, 0.5616, 0.25, 0.5616, 0.25, 0.5616, 0.0, 0.5616, 0.0, 0.875, 0.75, 0.875, 0.75, 0.875, 0.5, 0.875, 0.5, 0.5616, 0.0, 0.5616, 0.25, 0.625, 0.25, 0.625, 0.0, 0.5616, 0.25, 0.5616, 0.25, 0.5616, 0.0, 0.5616, 0.0, 0.875, 0.75, 0.875, 0.75, 0.875, 0.5, 0.875, 0.5, 0.625, 0.25, 0.625, 0.25, 0.5616, 0.25, 0.5616, 0.25, 0.75, 0.5, 0.7746, 0.5486, 0.8504, 0.5486, 0.875, 0.5, 0.875, 0.5, 0.8504, 0.5486, 0.8504, 0.7014, 0.875, 0.75, 0.875, 0.75, 0.8504, 0.7014, 0.7746, 0.7014, 0.75, 0.75, 0.8504, 0.5486, 0.8504, 0.5486, 0.8504, 0.7014, 0.8504, 0.7014, 0.7746, 0.5486, 0.7746, 0.5486, 0.8504, 0.5486, 0.8504, 0.5486, 0.8504, 0.5486, 0.8504, 0.5486, 0.8504, 0.7014, 0.8504, 0.7014, 0.8504, 0.7014, 0.8504, 0.7014, 0.7746, 0.7014, 0.7746, 0.7014, 0.8504, 0.7014, 0.8504, 0.7014, 0.7746, 0.7014, 0.7746, 0.7014, 0.7746, 0.5486, 0.7746, 0.5486, 0.8504, 0.5486, 0.8504, 0.5486, 0.8504, 0.7014, 0.8504, 0.7014, 0.7746, 0.7014, 0.7746, 0.7014, 0.8504, 0.5486, 0.8504, 0.5486, 0.8504, 0.7014, 0.8504, 0.7014, 0.8504, 0.5486, 0.8504, 0.5486, 0.8504, 0.7014, 0.8504, 0.7014, 0.375, 0.875, 0.375, 1.0, 0.4021, 1.0, 0.4021, 0.875, 0.375, 0.0, 0.375, 0.25, 0.4021, 0.25, 0.4021, 0.0, 0.375, 0.25, 0.375, 0.375, 0.4021, 0.375, 0.4021, 0.25, 0.4021, 0.25, 0.4021, 0.375, 0.4366, 0.375, 0.4366, 0.25, 0.4021, 0.0, 0.4021, 0.25, 0.4366, 0.25, 0.4366, 0.0, 0.4021, 0.875, 0.4021, 1.0, 0.4366, 1.0, 0.4366, 0.875, 0.4021, 0.375, 0.4021, 0.375, 0.4021, 0.25, 0.4021, 0.25, 0.4021, 1.0, 0.4021, 1.0, 0.4021, 0.875, 0.4021, 0.875, 0.4366, 0.0, 0.4366, 0.0, 0.4366, 0.25, 0.4366, 0.25, 0.375, 0.0, 0.375, 0.25, 0.625, 0.25, 0.625, 0.0, 0.375, 0.875, 0.375, 1.0, 0.625, 1.0, 0.625, 0.875, 0.75, 0.5, 0.75, 0.75, 0.875, 0.75, 0.875, 0.5, 0.125, 0.5, 0.125, 0.75, 0.25, 0.75, 0.25, 0.5, 0.375, 0.0, 0.375, 0.25, 0.625, 0.25, 0.625, 0.0, 0.375, 0.0, 0.375, 0.25, 0.625, 0.25, 0.625, 0.0, 0.375, 0.25, 0.375, 0.5, 0.625, 0.5, 0.625, 0.25, 0.375, 0.25, 0.375, 0.5, 0.625, 0.5, 0.625, 0.25, 0.375, 0.75, 0.375, 1.0, 0.625, 1.0, 0.625, 0.75, 0.125, 0.5, 0.125, 0.75, 0.375, 0.75, 0.375, 0.5, 0.625, 0.5, 0.625, 0.75, 0.875, 0.75, 0.875, 0.5, 0.375, 0.75, 0.375, 1.0, 0.625, 1.0, 0.625, 0.75, 0.125, 0.5, 0.125, 0.75, 0.375, 0.75, 0.375, 0.5, 0.625, 0.5, 0.625, 0.75, 0.875, 0.75, 0.875, 0.5, 0.375, 0.0, 0.375, 0.0, 0.375, 0.25, 0.375, 0.25, 0.125, 0.5, 0.125, 0.75, 0.375, 0.75, 0.375, 0.5, 0.625, 0.5, 0.625, 0.5, 0.625, 0.25, 0.625, 0.25, 0.375, 0.25, 0.375, 0.5, 0.625, 0.5, 0.625, 0.25, 0.375, 0.0, 0.375, 0.25, 0.625, 0.25, 0.625, 0.0, 0.375, 0.0, 0.375, 0.0, 0.375, 0.25, 0.375, 0.25, 0.125, 0.75, 0.125, 0.75, 0.375, 0.75, 0.375, 0.75, 0.375, 0.75, 0.375, 1.0, 0.625, 1.0, 0.625, 0.75, 0.125, 0.75, 0.125, 0.75, 0.375, 0.75, 0.375, 0.75, 0.625, 0.5, 0.625, 0.5, 0.625, 0.25, 0.625, 0.25, 0.8504, 0.5486, 0.8504, 0.7014, 0.8504, 0.7014, 0.8504, 0.5486, 0.8504, 0.5486, 0.8504, 0.7014, 0.8504, 0.7014, 0.8504, 0.5486, 0.7746, 0.5486, 0.7746, 0.5486, 0.8504, 0.5486, 0.8504, 0.5486, 0.8504, 0.5486, 0.8504, 0.5486, 0.8504, 0.7014, 0.8504, 0.7014, 0.8504, 0.7014, 0.8504, 0.7014, 0.7746, 0.7014, 0.7746, 0.7014, 0.7746, 0.5486, 0.7746, 0.5486, 0.8504, 0.5486, 0.8504, 0.5486, 0.8504, 0.5486, 0.8504, 0.5486, 0.8504, 0.7014, 0.8504, 0.7014, 0.7746, 0.5486, 0.7746, 0.7014, 0.8504, 0.7014, 0.8504, 0.5486, 0.7746, 0.5486, 0.7746, 0.5486, 0.8504, 0.5486, 0.8504, 0.5486, 0.8504, 0.5486, 0.8504, 0.5486, 0.8504, 0.7014, 0.8504, 0.7014, 0.8504, 0.7014, 0.8504, 0.7014, 0.8504, 0.7014, 0.8504, 0.7014, 0.8504, 0.5486, 0.8504, 0.5486, 0.8504, 0.7014, 0.8504, 0.7014, 0.8504, 0.7014, 0.8504, 0.7014, 0.8504, 0.7014, 0.8504, 0.7014, 0.8504, 0.7014, 0.8504, 0.7014, 0.7746, 0.7014, 0.7746, 0.7014, 0.7746, 0.5486, 0.7746, 0.5486, 0.8504, 0.5486, 0.8504, 0.5486, 0.625, 0.25, 0.5616, 0.25, 0.5616, 0.25, 0.625, 0.25, 0.875, 0.75, 0.875, 0.5, 0.875, 0.5, 0.875, 0.75, 0.5616, 0.25, 0.5616, 0.0, 0.5616, 0.0, 0.5616, 0.25, 0.5616, 1.0, 0.625, 1.0, 0.625, 1.0, 0.5616, 1.0, 0.625, 0.25, 0.625, 0.25, 0.5616, 0.25, 0.5616, 0.25, 0.875, 0.75, 0.875, 0.75, 0.875, 0.5, 0.875, 0.5, 0.5616, 0.25, 0.5616, 0.25, 0.5616, 0.0, 0.5616, 0.0, 0.5616, 1.0, 0.5616, 1.0, 0.625, 1.0, 0.625, 1.0, 0.2282, 0.6944, 0.2282, 0.6944, 0.2282, 0.6944, 0.2282, 0.6944, 0.2282, 0.6944, 0.2282, 0.6944, 0.1468, 0.6944, 0.1468, 0.6944, 0.1468, 0.6944, 0.1468, 0.6944, 0.2282, 0.6944, 0.2282, 0.6944, 0.1468, 0.6944, 0.1468, 0.6944, 0.1468, 0.6944, 0.1468, 0.6944, 0.2282, 0.6944, 0.2282, 0.6944, 0.2282, 0.6944, 0.2282, 0.6944, 0.2282, 0.6944, 0.1468, 0.6944, 0.1468, 0.6944, 0.2282, 0.6944, 0.1468, 0.6944, 0.2282, 0.6944, 0.2282, 0.6944, 0.1468, 0.6944, 0.1468, 0.6944, 0.1468, 0.6944, 0.1468, 0.6944, 0.1468, 0.6944, 0.2282, 0.5556, 0.2282, 0.6944, 0.2282, 0.6944, 0.2282, 0.5556, 0.1468, 0.5556, 0.2282, 0.5556, 0.2282, 0.5556, 0.1468, 0.5556, 0.1468, 0.6944, 0.1468, 0.5556, 0.1468, 0.5556, 0.1468, 0.6944, 0.2282, 0.6944, 0.1468, 0.6944, 0.1468, 0.6944, 0.2282, 0.6944, 0.2282, 0.5556, 0.2282, 0.5556, 0.2282, 0.6944, 0.2282, 0.6944, 0.1468, 0.5556, 0.1468, 0.5556, 0.2282, 0.5556, 0.2282, 0.5556, 0.1468, 0.6944, 0.1468, 0.6944, 0.1468, 0.5556, 0.1468, 0.5556, 0.2282, 0.6944, 0.2282, 0.6944, 0.1468, 0.6944, 0.1468, 0.6944])
me_cube.materials.append(mat_shirt)
me_cube.materials.append(mat_body)
me_cube.materials.append(mat_shoes)
me_cube.materials.append(mat_gold)
me_cube.materials.append(mat_white)
me_cube.materials.append(mat_lips)
me_cube.materials.append(mat_hair)
me_cube.use_remesh_preserve_volume = False
me_cube.use_remesh_preserve_attributes = False
me_cube.use_mirror_vertex_groups = False
me_cube.update()
arm_armature_001 = bpy.data.armatures.new('Armature.001')  # bones are not reproduced

# ---- objects
ob_cube = bpy.data.objects.new('Cube', me_cube)
ob_light = bpy.data.objects.new('Light', light_light)
ob_object = bpy.data.objects.new('Object', cam_camera)
ob_armature = bpy.data.objects.new('Armature', arm_armature_001)

# ---- transforms, parenting, visibility, modifiers, constraints
ob_cube.parent = ob_armature
ob_cube.location = (0.0, 0.0, 0.0)
ob_cube.lock_rotations_4d = False
ob_cube.empty_display_type = 'ARROWS'
ob_cube.lineart.crease_threshold = 0.0
_vg = ob_cube.vertex_groups.new(name='Body')
for _i, _w in zip([4, 5, 28, 32, 33, 68, 69, 70, 71, 72, 73, 74, 75, 77, 124, 126, 129, 152, 156, 157, 159, 160, 163, 206, 207, 208, 209, 210, 211, 212, 213, 214, 215, 216, 217, 218, 219, 220, 221, 222, 223, 224, 225], [0.08659, 0.2831, 0.9998, 0.4361, 0.9994, 0.6785, 0.002816, 0.8452, 0.9974, 0.9937, 0.6537, 0.5076, 0.994, 0.5747, 0.002094, 0.0001361, 0.004506, 0.995, 0.8961, 0.5383, 1.0, 0.9979, 0.997, 0.01353, 0.8243, 0.5158, 0.3073, 0.3347, 0.984, 0.3953, 0.9983, 0.9992, 0.005047, 0.8303, 0.5526, 0.394, 0.9918, 0.2256, 0.9842, 0.165, 0.8722, 0.4781, 0.9976]): _vg.add([_i], _w, 'REPLACE')
_vg = ob_cube.vertex_groups.new(name='Body.001')
for _i, _w in zip([0, 2, 29, 30, 31, 32, 34, 35, 36, 37, 40, 41, 58, 59, 60, 63, 74, 75, 76, 77, 106, 120, 122, 125, 127, 152, 153, 154, 155, 156, 158, 159, 160, 161, 162, 163, 164, 165, 166, 167, 168, 170, 171, 188, 189, 190, 191, 192, 193, 195, 196, 197, 199, 202, 205, 207, 208, 211, 213, 214, 216, 217, 218, 219, 220, 221, 222, 223, 224, 225, 227, 229, 230, 231, 233, 235, 237, 238, 241, 242, 244, 246, 248, 251, 252, 255, 256, 258, 260, 265, 268, 273], [0.0003648, 9.355e-07, 1.0, 0.7992, 0.522, 0.9457, 5.295e-07, 0.0, 0.0, 0.008422, 0.0, 0.0, 0.0003021, 4.947e-07, 0.001703, 0.0003441, 0.09729, 0.6785, 0.6843, 0.9993, 0.002743, 0.02244, 0.001305, 2.354e-09, 0.001058, 0.001248, 0.997, 0.824, 0.1563, 0.9956, 0.9995, 1.0, 0.8761, 1.0, 1.0, 0.9592, 0.007198, 0.0, 0.0, 0.0004047, 0.0, 0.0, 0.0, 6.482e-06, 8.263e-05, 0.05657, 0.01928, 0.0, 0.1255, 0.0, 0.0, 0.0, 0.0, 0.0, 0.0, 0.5339, 0.574, 0.0006218, 0.7984, 0.8952, 0.4138, 0.4396, 0.09729, 0.6785, 0.6843, 0.9993, 0.7837, 1.0, 0.2449, 0.7787, 0.0, 0.0, 0.0, 0.0, 0.0, 0.0, 0.0, 0.0, 0.0, 0.0, 0.0, 0.0, 0.0, 0.0, 0.0, 0.0, 0.0, 0.0, 0.0, 0.0, 0.0, 0.0]): _vg.add([_i], _w, 'REPLACE')
_vg = ob_cube.vertex_groups.new(name='Neck')
for _i, _w in zip([58, 59, 60, 61, 107, 125, 127, 188, 189, 190, 191, 192, 193, 194, 195, 196, 258, 260], [0.9998, 1.0, 0.9999, 0.9906, 0.003073, 0.04231, 0.09564, 0.9905, 0.9968, 1.0, 1.0, 0.9999, 0.9999, 1.0, 1.0, 0.4813, 0.4813, 0.004612]): _vg.add([_i], _w, 'REPLACE')
_vg = ob_cube.vertex_groups.new(name='Head')
for _i, _w in zip([60, 61, 62, 63, 64, 65, 66, 67, 78, 79, 80, 81, 82, 83, 84, 85, 86, 87, 88, 89, 90, 91, 92, 93, 94, 95, 96, 97, 98, 99, 100, 101, 102, 103, 104, 105, 106, 107, 108, 109, 110, 111, 112, 113, 114, 115, 116, 117, 118, 119, 192, 193, 194, 195, 196, 197, 198, 199, 200, 201, 202, 203, 204, 205, 226, 227, 228, 229, 230, 231, 232, 233, 234, 235, 236, 237, 238, 239, 240, 241, 242, 243, 244, 245, 246, 247, 248, 249, 250, 251, 252, 253, 254, 255, 256, 257, 258, 259, 260, 261, 262, 263, 264, 265, 266, 267, 268, 269, 270, 271, 272, 273, 274, 275, 276, 277, 278, 279], [0.7868, 0.924, 1.0, 1.0, 1.0, 1.0, 1.0, 1.0, 1.0, 1.0, 0.9999, 0.9992, 0.9999, 1.0, 0.9887, 0.9985, 1.0, 1.0, 1.0, 1.0, 0.9952, 0.9992, 0.9895, 0.9999, 1.0, 0.999, 1.0, 0.9926, 1.0, 1.0, 1.0, 1.0, 1.0, 1.0, 1.0, 1.0, 1.0, 0.9985, 0.9947, 1.0, 0.006489, 1.0, 1.0, 1.0, 1.0, 1.0, 1.0, 1.0, 1.0, 1.0, 0.9529, 0.9982, 0.8657, 0.9966, 1.0, 1.0, 1.0, 1.0, 1.0, 0.9999, 1.0, 1.0, 1.0, 0.9999, 1.0, 1.0, 1.0, 1.0, 0.9988, 0.9989, 0.9954, 0.9967, 1.0, 1.0, 1.0, 1.0, 1.0, 0.9999, 1.0, 1.0, 1.0, 1.0, 1.0, 0.9958, 1.0, 0.9982, 1.0, 0.9979, 0.9946, 1.0, 1.0, 0.9999, 1.0, 1.0, 1.0, 1.0, 1.0, 1.0, 0.9912, 0.9854, 1.0, 1.0, 0.987, 0.9999, 1.0, 1.0, 1.0, 0.9998, 0.9999, 1.0, 1.0, 0.9949, 1.0, 1.0, 1.0, 1.0, 1.0, 1.0]): _vg.add([_i], _w, 'REPLACE')
_vg = ob_cube.vertex_groups.new(name='Bone.014')
for _i, _w in zip([0, 2, 35, 58, 59, 188, 189, 190, 191], [0.992, 1.0, 0.0004149, 0.9915, 1.0, 0.9593, 0.475, 0.769, 1.0]): _vg.add([_i], _w, 'REPLACE')
_vg = ob_cube.vertex_groups.new(name='RightArm.015')
for _i, _w in zip([0, 2, 34, 35, 36, 37, 38, 39, 40, 41, 59], [0.4827, 0.5197, 0.6552, 0.9262, 0.9414, 0.7921, 1.0, 1.0, 1.0, 1.0, 0.01784]): _vg.add([_i], _w, 'REPLACE')
_vg = ob_cube.vertex_groups.new(name='Bone.016')
for _i, _w in zip([1, 3, 5, 8, 9, 11, 38, 39, 40, 41, 42, 43, 44, 45, 46, 47, 48, 49, 50, 51, 52, 53, 69, 132, 133, 301], [0.0, 0.0001855, 0.0, 0.0, 0.0, 0.0, 1.0, 1.0, 1.0, 1.0, 0.9909, 0.9994, 0.9995, 0.8708, 0.9781, 0.992, 0.9922, 0.9202, 0.6726, 0.6796, 0.6643, 0.5458, 0.0, 0.0, 0.0, 0.0]): _vg.add([_i], _w, 'REPLACE')
_vg = ob_cube.vertex_groups.new(name='Bone.017')
for _i, _w in zip([43, 44, 45, 46, 47, 48, 49, 51, 52, 280, 283], [0.8968, 0.8179, 0.8095, 0.5834, 0.9938, 0.9773, 0.5656, 0.9998, 0.9997, 0.7479, 0.7231]): _vg.add([_i], _w, 'REPLACE')
_vg = ob_cube.vertex_groups.new(name='RgihtHend1')
for _i, _w in zip([42, 44, 45, 46, 47, 48, 49, 50, 51, 52, 53, 54, 55, 56, 57, 280, 281, 282, 283], [0.0, 0.0, 0.0, 0.0, 0.0, 0.0, 0.0, 0.0, 0.0, 0.0, 0.0, 0.8666, 0.9999, 1.0, 0.9861, 0.01518, 0.004247, 0.03457, 0.007337]): _vg.add([_i], _w, 'REPLACE')
_vg = ob_cube.vertex_groups.new(name='Bone.019')
for _i, _w in zip([0, 58, 59, 120, 122, 125, 127, 154, 155, 158, 188, 189, 190, 191], [0.1828, 0.8136, 0.7541, 0.996, 0.9941, 0.09669, 0.2031, 0.05965, 0.05032, 0.0002978, 0.967, 0.9996, 1.0, 1.0]): _vg.add([_i], _w, 'REPLACE')
_vg = ob_cube.vertex_groups.new(name='Bone.020')
for _i, _w in zip([120, 122, 164, 165, 166, 167, 168, 169, 170, 171], [0.331, 0.3723, 0.5777, 0.864, 0.8843, 0.7325, 0.9921, 0.997, 0.9711, 0.9801]): _vg.add([_i], _w, 'REPLACE')
_vg = ob_cube.vertex_groups.new(name='Bone.021')
for _i, _w in zip([168, 169, 170, 171, 172, 173, 174, 175, 176, 177, 178, 179, 180, 181, 182, 183], [1.0, 1.0, 1.0, 1.0, 0.9439, 0.9985, 0.9982, 0.9859, 0.9046, 0.9999, 0.9857, 0.8799, 0.494, 0.555, 0.769, 0.6434]): _vg.add([_i], _w, 'REPLACE')
_vg = ob_cube.vertex_groups.new(name='Bone.022')
for _i, _w in zip([121, 123, 128, 129, 168, 169, 170, 171, 172, 173, 174, 175, 176, 177, 178, 179, 180, 181, 182, 183, 184, 185, 186, 187, 206, 215, 284, 285, 286, 287], [2.002e-06, 0.0, 0.0, 0.0, 0.0, 0.0, 0.0, 0.0, 0.6943, 0.694, 0.6489, 0.6519, 0.8576, 0.9701, 0.8197, 0.8228, 0.8309, 0.9959, 0.975, 0.9521, 4.196e-13, 1.143e-09, 4.962e-09, 1.219e-09, 0.0, 0.0, 0.02197, 0.005867, 0.05651, 0.1123]): _vg.add([_i], _w, 'REPLACE')
_vg = ob_cube.vertex_groups.new(name='Bone.023')
for _i, _w in zip([184, 185, 186, 187, 284, 285, 287], [0.9999, 0.9994, 0.9991, 0.9782, 0.1196, 0.2181, 0.1101]): _vg.add([_i], _w, 'REPLACE')
_vg = ob_cube.vertex_groups.new(name='Bone.004')
for _i, _w in zip([1, 3, 4, 5, 28, 33, 68, 69, 70, 71, 72, 73, 74, 75, 76, 77, 163, 208, 214, 217, 223, 224, 225], [0.7998, 0.09939, 1.0, 1.0, 0.9984, 1.0, 1.0, 1.0, 1.0, 0.9964, 1.0, 1.0, 0.7312, 0.3891, 0.03711, 0.04198, 0.1754, 0.3086, 0.2874, 0.5201, 0.0007627, 0.4951, 0.2211]): _vg.add([_i], _w, 'REPLACE')
_vg = ob_cube.vertex_groups.new(name='Bone.006')
for _i, _w in zip([1, 3, 4, 5, 6, 7, 8, 9, 10, 11, 33, 53, 57, 68, 69, 70, 72, 73, 74, 76, 124, 126, 131, 132, 207, 216, 282, 283, 296, 297, 298, 299], [0.9936, 0.5803, 0.9924, 0.4359, 0.999, 0.9781, 4.826e-13, 0.9991, 0.9722, 1.0, 0.0, 0.0, 0.0, 0.1644, 0.08413, 0.008762, 0.0, 0.05326, 0.0, 0.0, 0.5248, 0.0004665, 0.01371, 2.783e-06, 0.2393, 0.1326, 0.0, 0.0, 0.9531, 0.408, 0.231, 0.4629]): _vg.add([_i], _w, 'REPLACE')
_vg = ob_cube.vertex_groups.new(name='Bone.007')
for _i, _w in zip([6, 9, 10, 11, 12, 13, 14, 15, 16, 17, 19, 295, 296, 297, 298, 299], [0.5311, 0.3106, 0.4975, 0.2101, 0.9999, 0.9977, 1.0, 0.9952, 0.002312, 0.1122, 0.1084, 0.02455, 0.9986, 0.999, 0.9971, 0.9896]): _vg.add([_i], _w, 'REPLACE')
_vg = ob_cube.vertex_groups.new(name='Bone.008')
for _i, _w in zip([16, 18, 20, 21, 22, 23], [0.9954, 0.9923, 1.0, 0.8748, 0.9999, 0.9991]): _vg.add([_i], _w, 'REPLACE')
_vg = ob_cube.vertex_groups.new(name='Bone.009')
for _i, _w in zip([21, 24, 25, 26, 27, 292, 293, 294, 295], [0.1844, 1.0, 0.9995, 0.9999, 0.999, 0.9581, 0.9064, 0.3779, 0.6783]): _vg.add([_i], _w, 'REPLACE')
_vg = ob_cube.vertex_groups.new(name='Bone.005')
for _i, _w in zip([121, 123, 128, 129, 152, 157, 206, 209, 210, 211, 212, 215], [0.03669, 0.1423, 1.0, 0.9983, 0.979, 0.9795, 1.0, 0.9626, 0.9482, 0.9723, 0.9813, 0.9997]): _vg.add([_i], _w, 'REPLACE')
_vg = ob_cube.vertex_groups.new(name='Bone.010')
for _i, _w in zip([1, 4, 6, 7, 8, 9, 10, 11, 12, 18, 68, 73, 121, 123, 124, 126, 128, 129, 130, 131, 132, 133, 134, 135, 157, 160, 206, 207, 209, 210, 212, 213, 215, 216, 218, 296, 297, 298, 299, 300, 301, 302, 303], [0.0, 0.0, 0.001802, 0.0001875, 5.092e-05, 0.0001916, 0.0, 0.0, 0.0, 0.0, 0.0, 0.0, 0.9663, 0.00695, 0.09831, 0.0004039, 0.5755, 0.0, 0.9873, 0.9193, 2.106e-12, 0.9927, 0.96, 0.9999, 0.004202, 0.001059, 1.699e-05, 4.424e-07, 0.0, 0.0, 0.0, 0.0009889, 0.004442, 4.195e-05, 0.0, 0.0, 1.12e-05, 0.0, 9.761e-05, 0.6031, 0.3751, 0.4965, 0.3545]): _vg.add([_i], _w, 'REPLACE')
_vg = ob_cube.vertex_groups.new(name='Bone.011')
for _i, _w in zip([12, 130, 133, 134, 135, 136, 137, 138, 139, 140, 141, 142, 143, 300, 301, 302, 303], [7.248e-06, 0.5935, 0.8361, 0.8683, 0.9995, 0.9894, 0.9941, 0.9998, 0.9994, 0.04869, 0.03533, 0.04429, 0.1252, 0.9999, 0.9956, 1.0, 0.9451]): _vg.add([_i], _w, 'REPLACE')
_vg = ob_cube.vertex_groups.new(name='Bone.012')
for _i, _w in zip([137, 140, 141, 142, 143, 144, 145, 146, 147, 289, 291], [0.00197, 1.0, 0.9937, 0.9915, 0.9937, 0.9987, 0.9973, 0.9998, 0.7546, 0.005702, 0.0746]): _vg.add([_i], _w, 'REPLACE')
_vg = ob_cube.vertex_groups.new(name='Bone.013')
for _i, _w in zip([133, 147, 148, 149, 150, 151, 288, 289, 290, 291], [0.04163, 0.6844, 1.0, 1.0, 1.0, 0.9982, 0.7946, 0.7502, 0.8241, 0.08334]): _vg.add([_i], _w, 'REPLACE')
_m = ob_cube.modifiers.new('Armature', 'ARMATURE')
_m.object = ob_armature
ob_light.location = (4.076, -6.946, 5.814)
ob_light.rotation_euler = (0.6503, 0.05522, 1.866)
ob_light.lock_rotations_4d = False
ob_light.empty_display_type = 'ARROWS'
ob_light.color = (0.0, 0.0, 0.0, 0.0)
ob_light.lineart.crease_threshold = 0.0
ob_object.location = (10.39, -9.646, 9.318)
ob_object.rotation_euler = (1.109, 0.0, 0.8149)
ob_object.lock_rotations_4d = False
ob_object.empty_display_type = 'ARROWS'
ob_object.color = (0.0, 0.0, 0.0, 0.0)
ob_object.display_type = 'WIRE'
ob_object.lineart.crease_threshold = 0.0
ob_armature.location = (0.0, 0.0, 0.0)
ob_armature.lineart.crease_threshold = 0.0

# ---- collection membership
col_collection.objects.link(ob_cube)
col_collection.objects.link(ob_light)
col_collection.objects.link(ob_object)
col_collection.objects.link(ob_armature)

# ---- scene / render settings (as saved in the file)
scene.camera = ob_object
scene.frame_start = 1; scene.frame_end = 250; scene.frame_set(1)
scene.render.engine = 'BLENDER_EEVEE_NEXT'
scene.cycles.use_denoising = False
scene.cycles.samples = 128
scene.cycles.sampling_pattern = 'TABULATED_SOBOL'
scene.cycles.use_adaptive_sampling = False
scene.cycles.use_light_tree = False
scene.view_settings.view_transform = 'Filmic'
bpy.context.view_layer.update()
